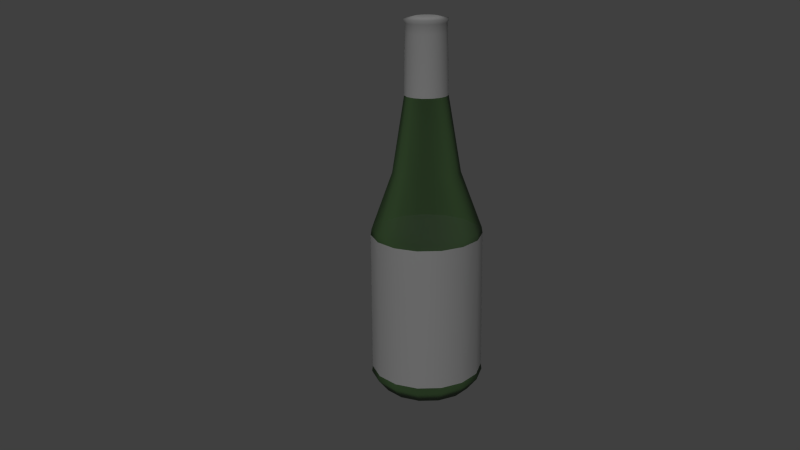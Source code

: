 # Source: tw-bottle-green.blend  (saved by Blender 2.75.0; exported with 4.5.12 LTS)
import bpy
from mathutils import Matrix  # noqa: F401  (used for matrix-valued properties, if any)

bpy.ops.wm.read_factory_settings(use_empty=True)
scene = bpy.context.scene
scene.name = 'Scene'

# ---- collections
col_collection_1 = bpy.data.collections.new('Collection 1'); scene.collection.children.link(col_collection_1)

# ---- materials (node trees are filled in below, after node groups)
mat_material_002 = bpy.data.materials.new('Material.002')
mat_material_002.alpha_threshold = 0.0
mat_material_002.roughness = 0.5
mat_material_001 = bpy.data.materials.new('Material.001')
mat_material_001.alpha_threshold = 0.0
mat_material_001.roughness = 0.5
mat_material_003 = bpy.data.materials.new('Material.003')
mat_material_003.alpha_threshold = 0.0
mat_material_003.roughness = 0.5

# ---- material node trees
mat_material_002.use_nodes = True; mat_material_002.node_tree.nodes.clear()
_N = mat_material_002.node_tree.nodes; _L = mat_material_002.node_tree.links
n0 = _N.new('ShaderNodeOutputMaterial'); n0.name = 'Material Output'; n0.location = (300, 300)
n1 = _N.new('ShaderNodeEmission'); n1.name = 'Emission'; n1.location = (10, 300)
n1.inputs[0].default_value = (0.8, 0.8, 0.8, 1.0)
n1.inputs[1].default_value = 5.0
_L.new(n1.outputs[0], n0.inputs[0])
n0.is_active_output = True
mat_material_001.use_nodes = True; mat_material_001.node_tree.nodes.clear()
_N = mat_material_001.node_tree.nodes; _L = mat_material_001.node_tree.links
n0 = _N.new('ShaderNodeOutputMaterial'); n0.name = 'Material Output'; n0.location = (300, 300)
n1 = _N.new('ShaderNodeBsdfGlass'); n1.name = 'Glass BSDF'; n1.location = (-119, 298)
n1.distribution = 'BECKMANN'
n1.inputs[0].default_value = (0.04747, 0.1043, 0.03299, 0.2615)
n1.inputs[1].default_value = 1.0
n1.inputs[2].default_value = 14.95
n2 = _N.new('ShaderNodeBsdfTransparent'); n2.name = 'Transparent BSDF'; n2.location = (-148, 514)
n3 = _N.new('ShaderNodeMixShader'); n3.name = 'Mix Shader'; n3.location = (75, 415)
n3.inputs[0].default_value = 0.7
_L.new(n1.outputs[0], n3.inputs[2])
_L.new(n3.outputs[0], n0.inputs[0])
_L.new(n2.outputs[0], n3.inputs[1])
n0.is_active_output = True
mat_material_003.use_nodes = True; mat_material_003.node_tree.nodes.clear()
_N = mat_material_003.node_tree.nodes; _L = mat_material_003.node_tree.links
n0 = _N.new('ShaderNodeOutputMaterial'); n0.name = 'Material Output'; n0.location = (300, 300)
n1 = _N.new('ShaderNodeBsdfDiffuse'); n1.name = 'Diffuse BSDF'; n1.location = (10, 300)
n1.inputs[0].default_value = (0.1373, 0.1373, 0.1373, 1.0)
n1.inputs[1].default_value = 0.1583
_L.new(n1.outputs[0], n0.inputs[0])
n0.is_active_output = True

# ---- world
world_world = bpy.data.worlds.new('World'); scene.world = world_world
world_world.color = (0.05088, 0.05088, 0.05088)
world_world.use_sun_shadow = False
world_world.sun_shadow_jitter_overblur = 0.0
world_world.cycles.sampling_method = 'MANUAL'
world_world.cycles.sample_map_resolution = 256

# ---- cameras
cam_camera = bpy.data.cameras.new('Camera')
cam_camera.clip_end = 100.0
cam_camera.lens = 35.0
cam_camera.sensor_width = 32.0
cam_camera.sensor_height = 18.0
cam_camera.ortho_scale = 7.314
cam_camera.dof.focus_distance = 0.0

# ---- meshes
me_plane = bpy.data.meshes.new('Plane')
me_plane.from_pydata([(-1.0, -1.0, 0.0), (1.0, -1.0, 0.0), (-1.0, 1.0, 0.0), (1.0, 1.0, 0.0)], [], [(0, 1, 3, 2)])
me_plane.materials.append(mat_material_002)
me_plane.use_remesh_preserve_volume = False
me_plane.use_remesh_preserve_attributes = False
me_plane.use_mirror_vertex_groups = False
me_plane.update()
me_cylinder = bpy.data.meshes.new('Cylinder')
me_cylinder.from_pydata([(-2.055e-09, 0.7414, -0.9808), (-1.814e-08, 0.3201, 0.8773), (0.3016, 0.6773, -0.9808), (0.1302, 0.2925, 0.8773), (0.551, 0.4961, -0.9808), (0.2379, 0.2142, 0.8773), (0.7051, 0.2291, -0.9808), (0.3045, 0.09893, 0.8773), (0.7373, -0.0775, -0.9808), (0.3184, -0.03346, 0.8773), (0.6421, -0.3707, -0.9808), (0.2772, -0.1601, 0.8773), (0.4358, -0.5998, -0.9808), (0.1882, -0.259, 0.8773), (0.1541, -0.7252, -0.9808), (0.06656, -0.3131, 0.8773), (-0.1541, -0.7252, -0.9808), (-0.06656, -0.3131, 0.8773), (-0.4358, -0.5998, -0.9808), (-0.1882, -0.259, 0.8773), (-0.6421, -0.3707, -0.9808), (-0.2772, -0.1601, 0.8773), (-0.7373, -0.0775, -0.9808), (-0.3184, -0.03346, 0.8773), (-0.7051, 0.2291, -0.9808), (-0.3045, 0.09893, 0.8773), (-0.551, 0.4961, -0.9808), (-0.2379, 0.2142, 0.8773), (-0.3016, 0.6773, -0.9808), (-0.1302, 0.2925, 0.8773), (-1.752e-08, 0.3355, 0.6233), (0.1364, 0.3065, 0.6233), (0.2493, 0.2245, 0.6233), (0.319, 0.1037, 0.6233), (0.3336, -0.03507, 0.6233), (0.2905, -0.1677, 0.6233), (0.1972, -0.2714, 0.6233), (0.06975, -0.3281, 0.6233), (-0.06975, -0.3281, 0.6233), (-0.1972, -0.2714, 0.6233), (-0.2905, -0.1677, 0.6233), (-0.3336, -0.03507, 0.6233), (-0.319, 0.1037, 0.6233), (-0.2493, 0.2245, 0.6233), (-0.1364, 0.3065, 0.6233), (0.3524, 0.7916, -0.07597), (0.6439, 0.5798, -0.07597), (0.8241, 0.2678, -0.07597), (0.8618, -0.09057, -0.07597), (0.7504, -0.4332, -0.07597), (0.5093, -0.701, -0.07597), (0.1802, -0.8476, -0.07597), (-0.1802, -0.8476, -0.07597), (-0.5093, -0.701, -0.07597), (-0.7504, -0.4332, -0.07597), (-0.8618, -0.09057, -0.07597), (-0.8241, 0.2678, -0.07597), (-0.6439, 0.5798, -0.07597), (-0.3524, 0.7916, -0.07597), (-3.983e-09, 0.8665, -0.07597), (-7.65e-09, 0.5311, 0.2253), (0.216, 0.4852, 0.2253), (0.3947, 0.3554, 0.2253), (0.5051, 0.1641, 0.2253), (0.5282, -0.05551, 0.2253), (0.4599, -0.2655, 0.2253), (0.3122, -0.4297, 0.2253), (0.1104, -0.5195, 0.2253), (-0.1104, -0.5195, 0.2253), (-0.3122, -0.4297, 0.2253), (-0.4599, -0.2655, 0.2253), (-0.5282, -0.05551, 0.2253), (-0.5051, 0.1641, 0.2253), (-0.3947, 0.3554, 0.2253), (-0.216, 0.4852, 0.2253), (0.3698, 0.8307, -0.9084), (0.6757, 0.6084, -0.9084), (0.8648, 0.281, -0.9084), (0.9043, -0.09505, -0.9084), (0.7875, -0.4547, -0.9084), (0.5345, -0.7356, -0.9084), (0.1891, -0.8894, -0.9084), (-0.1891, -0.8894, -0.9084), (-0.5345, -0.7356, -0.9084), (-0.7875, -0.4547, -0.9084), (-0.9043, -0.09505, -0.9084), (-0.8648, 0.281, -0.9084), (-0.6757, 0.6084, -0.9084), (-0.3698, 0.8307, -0.9084), (-3.744e-09, 0.9093, -0.9084), (-7.71e-08, 0.3355, 0.9979), (0.1364, 0.3065, 0.9979), (0.2493, 0.2245, 0.9979), (0.319, 0.1037, 0.9979), (0.3336, -0.03507, 0.9979), (0.2905, -0.1677, 0.9979), (0.1972, -0.2714, 0.9979), (0.06975, -0.3281, 0.9979), (-0.06975, -0.3281, 0.9979), (-0.1972, -0.2714, 0.9979), (-0.2905, -0.1677, 0.9979), (-0.3336, -0.03507, 0.9979), (-0.319, 0.1037, 0.9979), (-0.2493, 0.2245, 0.9979), (-0.1364, 0.3065, 0.9979), (-0.3114, -0.03273, 0.9306), (-0.3114, -0.03273, 0.9787), (-0.2978, 0.09676, 0.9787), (-0.2978, 0.09676, 0.9306), (0.3114, -0.03273, 0.9306), (0.3114, -0.03273, 0.9787), (0.2712, -0.1566, 0.9787), (0.2712, -0.1566, 0.9306), (-0.184, -0.2533, 0.9306), (-0.184, -0.2533, 0.9787), (-0.2712, -0.1566, 0.9787), (-0.2712, -0.1566, 0.9306), (-0.1274, 0.286, 0.9306), (-0.1274, 0.286, 0.9787), (-5.692e-08, 0.3131, 0.9787), (-3.838e-08, 0.3131, 0.9306), (0.2327, 0.2095, 0.9306), (0.2327, 0.2095, 0.9787), (0.2978, 0.09676, 0.9787), (0.2978, 0.09676, 0.9306), (0.0651, -0.3063, 0.9306), (0.0651, -0.3063, 0.9787), (-0.0651, -0.3063, 0.9787), (-0.0651, -0.3063, 0.9306), (0.1274, 0.286, 0.9787), (0.1274, 0.286, 0.9306), (-0.2327, 0.2095, 0.9787), (-0.2327, 0.2095, 0.9306), (0.184, -0.2533, 0.9787), (0.184, -0.2533, 0.9306), (-8.268e-08, 0.1743, 1.011), (0.07088, 0.1592, 1.011), (0.1295, 0.1166, 1.011), (0.1657, 0.05385, 1.011), (0.1733, -0.01821, 1.011), (0.1509, -0.08713, 1.011), (0.1024, -0.141, 1.011), (0.03623, -0.1704, 1.011), (-0.03623, -0.1704, 1.011), (-0.1024, -0.141, 1.011), (-0.1509, -0.08713, 1.011), (-0.1733, -0.01821, 1.011), (-0.1657, 0.05385, 1.011), (-0.1295, 0.1166, 1.011), (-0.07088, 0.1592, 1.011), (-3.823e-09, 0.895, -0.8771), (-3.903e-09, 0.8808, -0.1073), (0.3582, 0.8046, -0.1073), (0.364, 0.8177, -0.8771), (0.6545, 0.5893, -0.1073), (0.6651, 0.5989, -0.8771), (0.8377, 0.2722, -0.1073), (0.8512, 0.2766, -0.8771), (0.8759, -0.09207, -0.1073), (0.8901, -0.09356, -0.8771), (0.7628, -0.4404, -0.1073), (0.7751, -0.4475, -0.8771), (0.5177, -0.7126, -0.1073), (0.5261, -0.7241, -0.8771), (0.1831, -0.8615, -0.1073), (0.1861, -0.8755, -0.8771), (-0.1831, -0.8615, -0.1073), (-0.1861, -0.8755, -0.8771), (-0.5177, -0.7126, -0.1073), (-0.5261, -0.7241, -0.8771), (-0.7628, -0.4404, -0.1073), (-0.7751, -0.4475, -0.8771), (-0.8759, -0.09207, -0.1073), (-0.8901, -0.09356, -0.8771), (-0.8377, 0.2722, -0.1073), (-0.8512, 0.2766, -0.8771), (-0.6545, 0.5893, -0.1073), (-0.6651, 0.5989, -0.8771), (-0.3582, 0.8046, -0.1073), (-0.364, 0.8177, -0.8771)], [], [(30, 1, 3, 31), (31, 3, 5, 32), (32, 5, 7, 33), (33, 7, 9, 34), (34, 9, 11, 35), (35, 11, 13, 36), (36, 13, 15, 37), (37, 15, 17, 38), (38, 17, 19, 39), (39, 19, 21, 40), (40, 21, 23, 41), (41, 23, 25, 42), (42, 25, 27, 43), (107, 106, 101, 102), (44, 29, 1, 30), (43, 27, 29, 44), (0, 2, 4, 6, 8, 10, 12, 14, 16, 18, 20, 22, 24, 26, 28), (73, 43, 44, 74), (74, 44, 30, 60), (72, 42, 43, 73), (71, 41, 42, 72), (70, 40, 41, 71), (69, 39, 40, 70), (68, 38, 39, 69), (67, 37, 38, 68), (66, 36, 37, 67), (65, 35, 36, 66), (64, 34, 35, 65), (63, 33, 34, 64), (62, 32, 33, 63), (61, 31, 32, 62), (60, 30, 31, 61), (151, 59, 45, 152), (152, 45, 46, 154), (154, 46, 47, 156), (156, 47, 48, 158), (158, 48, 49, 160), (160, 49, 50, 162), (162, 50, 51, 164), (164, 51, 52, 166), (166, 52, 53, 168), (168, 53, 54, 170), (170, 54, 55, 172), (172, 55, 56, 174), (174, 56, 57, 176), (178, 58, 59, 151), (176, 57, 58, 178), (59, 60, 61, 45), (45, 61, 62, 46), (46, 62, 63, 47), (47, 63, 64, 48), (48, 64, 65, 49), (49, 65, 66, 50), (50, 66, 67, 51), (51, 67, 68, 52), (52, 68, 69, 53), (53, 69, 70, 54), (54, 70, 71, 55), (55, 71, 72, 56), (56, 72, 73, 57), (58, 74, 60, 59), (57, 73, 74, 58), (26, 87, 88, 28), (28, 88, 89, 0), (24, 86, 87, 26), (22, 85, 86, 24), (20, 84, 85, 22), (18, 83, 84, 20), (16, 82, 83, 18), (14, 81, 82, 16), (12, 80, 81, 14), (10, 79, 80, 12), (8, 78, 79, 10), (6, 77, 78, 8), (4, 76, 77, 6), (2, 75, 76, 4), (0, 89, 75, 2), (102, 101, 146, 147), (111, 110, 94, 95), (115, 114, 99, 100), (119, 118, 104, 90), (123, 122, 92, 93), (127, 126, 97, 98), (129, 119, 90, 91), (131, 107, 102, 103), (133, 111, 95, 96), (106, 115, 100, 101), (110, 123, 93, 94), (114, 127, 98, 99), (118, 131, 103, 104), (122, 129, 91, 92), (126, 133, 96, 97), (15, 13, 134, 125), (125, 134, 133, 126), (5, 3, 130, 121), (121, 130, 129, 122), (29, 27, 132, 117), (117, 132, 131, 118), (19, 17, 128, 113), (113, 128, 127, 114), (9, 7, 124, 109), (109, 124, 123, 110), (23, 21, 116, 105), (105, 116, 115, 106), (13, 11, 112, 134), (134, 112, 111, 133), (27, 25, 108, 132), (132, 108, 107, 131), (3, 1, 120, 130), (130, 120, 119, 129), (17, 15, 125, 128), (128, 125, 126, 127), (7, 5, 121, 124), (124, 121, 122, 123), (1, 29, 117, 120), (120, 117, 118, 119), (21, 19, 113, 116), (116, 113, 114, 115), (11, 9, 109, 112), (112, 109, 110, 111), (25, 23, 105, 108), (108, 105, 106, 107), (136, 135, 149, 148, 147, 146, 145, 144, 143, 142, 141, 140, 139, 138, 137), (95, 94, 139, 140), (103, 102, 147, 148), (96, 95, 140, 141), (104, 103, 148, 149), (97, 96, 141, 142), (90, 104, 149, 135), (98, 97, 142, 143), (91, 90, 135, 136), (99, 98, 143, 144), (92, 91, 136, 137), (100, 99, 144, 145), (93, 92, 137, 138), (101, 100, 145, 146), (94, 93, 138, 139), (87, 177, 179, 88), (177, 176, 178, 179), (88, 179, 150, 89), (179, 178, 151, 150), (86, 175, 177, 87), (175, 174, 176, 177), (85, 173, 175, 86), (173, 172, 174, 175), (84, 171, 173, 85), (171, 170, 172, 173), (83, 169, 171, 84), (169, 168, 170, 171), (82, 167, 169, 83), (167, 166, 168, 169), (81, 165, 167, 82), (165, 164, 166, 167), (80, 163, 165, 81), (163, 162, 164, 165), (79, 161, 163, 80), (161, 160, 162, 163), (78, 159, 161, 79), (159, 158, 160, 161), (77, 157, 159, 78), (157, 156, 158, 159), (76, 155, 157, 77), (155, 154, 156, 157), (75, 153, 155, 76), (153, 152, 154, 155), (89, 150, 153, 75), (150, 151, 152, 153)])
me_cylinder.polygons.foreach_set('use_smooth', [True] * 167)
me_cylinder.polygons.foreach_set('material_index', [1, 1, 1, 1, 1, 1, 1, 1, 1, 1, 1, 1, 1, 1, 1, 1, 0, 0, 0, 0, 0, 0, 0, 0, 0, 0, 0, 0, 0, 0, 0, 0, 0, 0, 0, 0, 0, 0, 0, 0, 0, 0, 0, 0, 0, 0, 0, 0, 0, 0, 0, 0, 0, 0, 0, 0, 0, 0, 0, 0, 0, 0, 0, 0, 0, 0, 0, 0, 0, 0, 0, 0, 0, 0, 0, 0, 0, 1, 1, 1, 1, 1, 1, 1, 1, 1, 1, 1, 1, 1, 1, 1, 1, 1, 1, 1, 1, 1, 1, 1, 1, 1, 1, 1, 1, 1, 1, 1, 1, 1, 1, 1, 1, 1, 1, 1, 1, 1, 1, 1, 1, 1, 1, 1, 1, 1, 1, 1, 1, 1, 1, 1, 1, 1, 1, 1, 1, 0, 1, 0, 1, 0, 1, 0, 1, 0, 1, 0, 1, 0, 1, 0, 1, 0, 1, 0, 1, 0, 1, 0, 1, 0, 1, 0, 1, 0, 1])
me_cylinder.materials.append(mat_material_001)
me_cylinder.materials.append(mat_material_003)
me_cylinder.use_remesh_preserve_volume = False
me_cylinder.use_remesh_preserve_attributes = False
me_cylinder.use_mirror_vertex_groups = False
me_cylinder.update()

# ---- objects
ob_plane = bpy.data.objects.new('Plane', me_plane)
ob_cylinder = bpy.data.objects.new('Cylinder', me_cylinder)
ob_camera = bpy.data.objects.new('Camera', cam_camera)

# ---- transforms, parenting, visibility, modifiers, constraints
ob_plane.location = (1.002, -1.252, 1.832)
ob_plane.rotation_euler = (0.0, 0.7854, -0.9781)
ob_plane.scale = (1.474, 1.474, 1.474)
ob_plane.lineart.crease_threshold = 0.0
ob_cylinder.location = (0.0, 0.0, 0.075)
ob_cylinder.scale = (0.02514, 0.02528, 0.075)
ob_cylinder.lineart.crease_threshold = 0.0
ob_camera.location = (0.2318, -0.2312, 0.1834)
ob_camera.rotation_euler = (1.237, 0.01082, 0.8149)
ob_camera.lock_rotations_4d = False
ob_camera.empty_display_type = 'ARROWS'
ob_camera.color = (0.0, 0.0, 0.0, 0.0)
ob_camera.display_type = 'WIRE'
ob_camera.lineart.crease_threshold = 0.0

# ---- collection membership
col_collection_1.objects.link(ob_plane)
col_collection_1.objects.link(ob_cylinder)
col_collection_1.objects.link(ob_camera)

# ---- scene / render settings (as saved in the file)
scene.camera = ob_camera
scene.frame_start = 1; scene.frame_end = 250; scene.frame_set(23)
scene.render.engine = 'CYCLES'
scene.render.resolution_percentage = 50
scene.render.dither_intensity = 0.0
scene.cycles.use_denoising = False
scene.cycles.samples = 100
scene.cycles.sampling_pattern = 'TABULATED_SOBOL'
scene.cycles.light_sampling_threshold = 0.0
scene.cycles.use_adaptive_sampling = False
scene.cycles.use_light_tree = False
scene.cycles.blur_glossy = 0.0
scene.cycles.pixel_filter_type = 'GAUSSIAN'
scene.cycles.sample_clamp_indirect = 0.0
scene.view_settings.view_transform = 'Standard'
bpy.context.view_layer.update()
